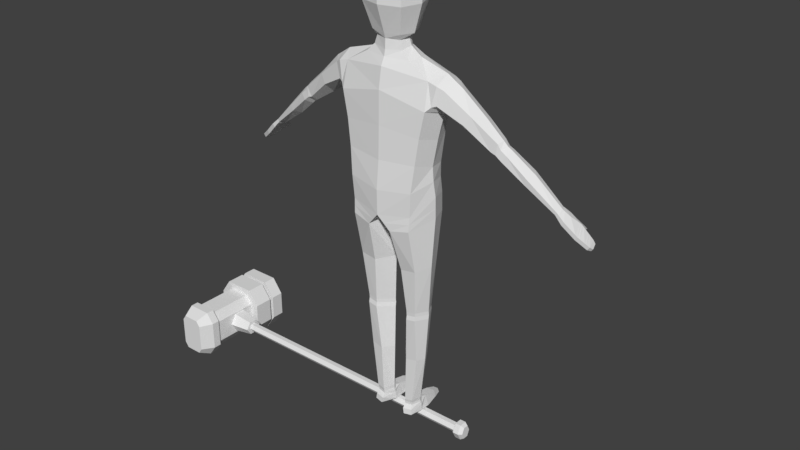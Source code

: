 # Source: PlayerRun.blend  (saved by Blender 2.78.0; exported with 4.5.12 LTS)
import bpy
from mathutils import Matrix  # noqa: F401  (used for matrix-valued properties, if any)

bpy.ops.wm.read_factory_settings(use_empty=True)
scene = bpy.context.scene
scene.name = 'Scene'

# ---- collections
col_collection_1 = bpy.data.collections.new('Collection 1'); scene.collection.children.link(col_collection_1)

# ---- materials (node trees are filled in below, after node groups)
mat_material = bpy.data.materials.new('Material')
mat_material.alpha_threshold = 0.0
mat_material.use_transparent_shadow = False
mat_material.roughness = 0.5
mat_material.line_color = (0.0, 0.0, 0.0, 1.0)
mat_material_001 = bpy.data.materials.new('Material.001')
mat_material_001.alpha_threshold = 0.0
mat_material_001.use_transparent_shadow = False
mat_material_001.roughness = 0.5
mat_material_001.line_color = (0.0, 0.0, 0.0, 1.0)

# ---- material node trees

# ---- world
world_world = bpy.data.worlds.new('World'); scene.world = world_world
world_world.color = (0.05088, 0.05088, 0.05088)
world_world.use_sun_shadow = False
world_world.sun_shadow_jitter_overblur = 0.0
world_world.cycles.sampling_method = 'MANUAL'

# ---- meshes
me_cube = bpy.data.meshes.new('Cube')
me_cube.from_pydata([(0.07478, 0.08007, 1.629), (0.08339, -0.08027, 1.629), (0.0714, 0.08007, 1.738), (0.08254, -0.08027, 1.738), (0.0, 0.1014, 1.629), (0.0, -0.1016, 1.629), (0.0, 0.1014, 1.738), (0.0, -0.1016, 1.738), (0.05666, 0.04979, 1.797), (0.05517, -0.05839, 1.806), (0.0, 0.06744, 1.805), (0.0, -0.06962, 1.815), (0.04394, 0.06582, 1.525), (0.06033, -0.05498, 1.528), (0.0, 0.07853, 1.525), (0.0, -0.06651, 1.525), (0.1059, -0.0001039, 1.629), (0.1061, -0.000104, 1.738), (0.07341, -0.004116, 1.806), (0.0, -0.000104, 1.828), (0.07509, -0.0001039, 1.525), (0.06316, -0.0008978, 1.481), (0.05145, -0.001138, 1.51), (0.0493, -0.04318, 1.506), (0.03833, 0.02794, 1.51), (0.0, 0.03567, 1.51), (0.0, -0.06052, 1.507), (0.06164, -0.04247, 1.474), (0.04234, 0.03215, 1.474), (0.0, 0.0411, 1.474), (0.0, -0.06242, 1.469), (0.2149, 0.002166, 1.416), (0.1023, 0.002815, 1.449), (0.08855, -0.04838, 1.446), (0.08613, 0.0435, 1.442), (0.0, 0.06262, 1.444), (0.0, -0.06738, 1.446), (0.2011, 0.00459, 1.275), (0.1755, -0.05373, 1.395), (0.2094, 0.05071, 1.394), (0.0, 0.07258, 1.426), (0.0, -0.0823, 1.417), (0.1796, -0.07596, 1.295), (0.178, 0.07365, 1.307), (0.0, 0.09588, 1.309), (0.0, -0.09568, 1.338), (0.1688, 0.005095, 0.9544), (0.1635, -0.006668, 1.073), (0.1441, -0.08195, 1.093), (0.1389, 0.07105, 1.06), (0.0, 0.08277, 1.043), (0.0, -0.1007, 1.085), (0.2757, 0.005865, 1.376), (0.1268, -0.08559, 0.8961), (0.1332, 0.08838, 0.9378), (0.0, 0.07758, 0.8884), (0.0, -0.1098, 0.878), (0.0, 0.009247, 0.8599), (0.2349, -0.04481, 1.373), (0.2595, 0.04376, 1.365), (0.2315, 0.04996, 1.309), (0.2233, 0.008518, 1.284), (0.213, -0.05512, 1.318), (0.4315, 0.02129, 1.232), (0.4243, -0.003028, 1.225), (0.4194, 0.05107, 1.227), (0.3973, 0.05423, 1.2), (0.3914, 0.0158, 1.177), (0.4012, -0.006931, 1.192), (0.3639, 0.01912, 1.293), (0.3497, 0.05844, 1.28), (0.3293, -0.0248, 1.302), (0.306, -0.03416, 1.269), (0.3063, 0.01062, 1.23), (0.3265, 0.06481, 1.248), (0.4473, 0.02257, 1.216), (0.4354, -0.001857, 1.207), (0.438, 0.04583, 1.21), (0.4141, 0.04843, 1.187), (0.4072, 0.01789, 1.168), (0.4191, -0.006591, 1.186), (0.463, 0.0264, 1.204), (0.4569, 0.0005229, 1.191), (0.4505, 0.05338, 1.198), (0.4267, 0.05607, 1.174), (0.4216, 0.02053, 1.155), (0.44, -0.004323, 1.169), (0.5436, 0.04884, 1.132), (0.5353, 0.01562, 1.12), (0.5227, 0.07897, 1.133), (0.5039, 0.07757, 1.108), (0.5091, 0.04776, 1.087), (0.5248, 0.01612, 1.1), (0.6394, 0.06607, 1.036), (0.6345, 0.04023, 1.03), (0.6298, 0.0853, 1.035), (0.6174, 0.08571, 1.023), (0.6161, 0.06453, 1.014), (0.6279, 0.04, 1.021), (0.1964, -0.06314, 1.312), (0.2117, -0.05483, 1.386), (0.234, 0.04719, 1.383), (0.2023, 0.06179, 1.313), (0.2453, 0.004015, 1.396), (0.2122, 0.006554, 1.28), (0.1647, 0.01236, 0.8679), (0.124, -0.08951, 0.8399), (0.1296, 0.09511, 0.8598), (0.02336, 0.063, 0.8357), (0.04788, -0.09991, 0.8239), (0.003721, 0.01236, 0.8485), (0.1254, -0.08755, 0.868), (0.1667, 0.008729, 0.9111), (0.1314, 0.09175, 0.8988), (0.01469, 0.06975, 0.8644), (0.02394, -0.1049, 0.851), (0.002552, 0.01082, 0.8563), (0.1528, 0.008702, 0.6725), (0.1239, -0.05145, 0.6631), (0.1214, 0.07792, 0.6665), (0.04813, 0.0708, 0.6758), (0.06189, -0.05351, 0.6548), (0.01129, 0.009299, 0.6638), (0.1313, 0.02267, 0.4707), (0.1101, -0.03234, 0.4776), (0.1074, 0.06872, 0.4682), (0.06774, 0.06538, 0.4754), (0.07298, -0.03446, 0.4717), (0.02696, 0.02267, 0.4644), (0.1317, 0.024, 0.4563), (0.1104, -0.03133, 0.4633), (0.1076, 0.07044, 0.4537), (0.06762, 0.06707, 0.461), (0.07291, -0.03346, 0.4573), (0.02666, 0.024, 0.45), (0.1322, 0.02145, 0.4387), (0.1107, -0.03423, 0.4457), (0.1079, 0.0683, 0.4361), (0.06752, 0.06491, 0.4434), (0.07286, -0.03639, 0.4397), (0.02636, 0.02145, 0.4323), (0.1204, 0.01913, 0.2575), (0.1069, -0.01755, 0.2622), (0.09866, 0.05795, 0.2529), (0.05926, 0.05494, 0.26), (0.06065, -0.02218, 0.2537), (0.02632, 0.01741, 0.2559), (0.09619, 0.02446, 0.07028), (0.08525, -0.01486, 0.06751), (0.07786, 0.04964, 0.07347), (0.0546, 0.04716, 0.07335), (0.05416, -0.01888, 0.06423), (0.03561, 0.02446, 0.06674), (0.6651, 0.07788, 1.012), (0.6645, 0.03967, 1.004), (0.6488, 0.106, 1.011), (0.6342, 0.1065, 0.9967), (0.6444, 0.07723, 0.9947), (0.6546, 0.03919, 0.9917), (0.692, 0.1062, 0.9813), (0.7107, 0.0529, 0.9606), (0.6633, 0.1193, 0.9897), (0.6487, 0.1198, 0.975), (0.6742, 0.1091, 0.9656), (0.7008, 0.05241, 0.9483), (0.7352, 0.1133, 0.9362), (0.7492, 0.06875, 0.9304), (0.7212, 0.1136, 0.9257), (0.7396, 0.06829, 0.9184), (0.7442, 0.1118, 0.925), (0.7538, 0.08293, 0.9204), (0.7338, 0.112, 0.9173), (0.7467, 0.08258, 0.9115), (0.6902, 0.1322, 0.9635), (0.6837, 0.1329, 0.9577), (0.7015, 0.1274, 0.9603), (0.6917, 0.1274, 0.9523), (0.8185, 0.2633, 0.7697), (0.09323, 0.02537, 0.05561), (0.08251, -0.01266, 0.05485), (0.0791, 0.04891, 0.06135), (0.05155, 0.04659, 0.06124), (0.05349, -0.01642, 0.05179), (0.03666, 0.02537, 0.0523), (0.09363, 0.02638, 0.04544), (0.08252, -0.0123, 0.04462), (0.0822, 0.0508, 0.05142), (0.04711, 0.0484, 0.0513), (0.05242, -0.0162, 0.04145), (0.03498, 0.02638, 0.04201), (0.09645, 0.03023, 0.03148), (0.08656, -0.02207, 0.02849), (0.08267, 0.06995, 0.04561), (0.0446, 0.06679, 0.0455), (0.05175, -0.02839, 0.02483), (0.03388, 0.0298, 0.02668), (0.09719, 0.03178, 0.004373), (0.08884, -0.0243, 0.006227), (0.09483, 0.0761, 0.000829), (0.03234, 0.07182, 0.000685), (0.05651, -0.03016, 0.002824), (0.03216, 0.03137, -0.0005031), (0.08019, 0.1302, 0.03331), (0.04592, 0.1263, 0.03318), (0.08077, 0.1388, 0.000829), (0.03272, 0.1345, 0.000685), (0.06965, 0.1664, 0.0203), (0.05035, 0.1642, 0.02022), (0.0735, 0.1696, 0.003011), (0.04643, 0.1672, 0.00293), (0.1348, 0.07657, 1.002), (0.0, 0.08188, 0.9648), (0.1662, -0.004592, 1.017), (0.0, -0.1115, 0.9744), (0.1328, -0.08941, 0.9888), (0.1548, 0.07321, 1.183), (0.0, 0.09019, 1.176), (0.1787, -0.0001747, 1.174), (0.0, -0.09731, 1.211), (0.1582, -0.07809, 1.194), (0.6996, 0.1075, 0.9733), (0.6825, 0.1098, 0.9586), (0.7175, 0.05569, 0.9553), (0.7076, 0.05521, 0.9431), (0.6879, 0.1019, 0.986), (0.6611, 0.1173, 0.993), (0.7037, 0.0509, 0.9672), (0.6938, 0.05042, 0.9549), (0.6697, 0.1042, 0.97), (0.6465, 0.1177, 0.9783), (0.6714, 0.1232, 0.9818), (0.6593, 0.1238, 0.9698), (0.6795, 0.1146, 0.9615), (0.6949, 0.1126, 0.9749), (0.7167, 0.1103, 0.9555), (0.7327, 0.06197, 0.9433), (0.723, 0.06149, 0.9312), (0.7011, 0.1116, 0.9428), (0.7237, 0.1114, 0.9483), (0.7389, 0.06451, 0.9385), (0.7292, 0.06404, 0.9264), (0.7086, 0.1124, 0.9364), (0.6341, 0.06511, 1.041), (0.6239, 0.08495, 1.041), (0.629, 0.03886, 1.035), (0.6221, 0.03867, 1.025), (0.6101, 0.0636, 1.018), (0.6111, 0.08526, 1.028), (0.635, 0.09096, 1.029), (0.622, 0.09139, 1.016), (0.6238, 0.068, 1.009), (0.6465, 0.06929, 1.029), (0.6427, 0.04008, 1.023), (0.6352, 0.03977, 1.013)], [], [(16, 17, 3, 1), (2, 0, 4, 6), (1, 3, 7, 5), (7, 3, 9, 11), (16, 1, 13, 20), (18, 19, 11, 9), (17, 2, 8, 18), (2, 6, 10, 8), (13, 15, 26, 23), (1, 5, 15, 13), (4, 0, 12, 14), (14, 12, 24, 25), (3, 17, 18, 9), (8, 10, 19, 18), (0, 16, 20, 12), (0, 2, 17, 16), (24, 22, 21, 28), (25, 24, 28, 29), (12, 20, 22, 24), (20, 13, 23, 22), (28, 21, 32, 34), (29, 28, 34, 35), (23, 26, 30, 27), (22, 23, 27, 21), (35, 34, 39, 40), (32, 33, 38, 31), (27, 30, 36, 33), (21, 27, 33, 32), (102, 101, 59, 60), (38, 41, 45, 42), (34, 32, 31, 39), (33, 36, 41, 38), (215, 217, 47, 49), (216, 215, 49, 50), (40, 39, 43, 44), (100, 99, 62, 58), (210, 212, 46, 54), (211, 210, 54, 55), (219, 218, 51, 48), (217, 219, 48, 47), (116, 114, 108, 110), (115, 116, 110, 109), (214, 213, 56, 53), (212, 214, 53, 46), (69, 71, 64, 63), (70, 69, 63, 65), (101, 103, 52, 59), (104, 102, 60, 61), (103, 100, 58, 52), (99, 104, 61, 62), (65, 63, 75, 77), (67, 66, 78, 79), (71, 72, 68, 64), (72, 73, 67, 68), (74, 70, 65, 66), (73, 74, 66, 67), (61, 60, 74, 73), (60, 59, 70, 74), (62, 61, 73, 72), (58, 62, 72, 71), (59, 52, 69, 70), (52, 58, 71, 69), (77, 75, 81, 83), (79, 78, 84, 85), (63, 64, 76, 75), (64, 68, 80, 76), (68, 67, 79, 80), (66, 65, 77, 78), (84, 83, 89, 90), (86, 85, 91, 92), (75, 76, 82, 81), (76, 80, 86, 82), (80, 79, 85, 86), (78, 77, 83, 84), (242, 244, 94, 93), (243, 242, 93, 95), (85, 84, 90, 91), (83, 81, 87, 89), (81, 82, 88, 87), (82, 86, 92, 88), (250, 249, 156, 157), (249, 248, 155, 156), (244, 245, 98, 94), (245, 246, 97, 98), (247, 243, 95, 96), (246, 247, 96, 97), (42, 37, 104, 99), (31, 38, 100, 103), (37, 43, 102, 104), (39, 31, 103, 101), (38, 42, 99, 100), (43, 39, 101, 102), (110, 108, 120, 122), (109, 110, 122, 121), (114, 113, 107, 108), (113, 112, 105, 107), (111, 115, 109, 106), (112, 111, 106, 105), (105, 117, 119, 107), (46, 53, 111, 112), (107, 119, 120, 108), (53, 56, 115, 111), (55, 54, 113, 114), (109, 121, 118, 106), (118, 121, 127, 124), (119, 117, 123, 125), (57, 55, 114, 116), (54, 46, 112, 113), (56, 57, 116, 115), (128, 126, 132, 134), (127, 128, 134, 133), (117, 118, 124, 123), (121, 122, 128, 127), (122, 120, 126, 128), (120, 119, 125, 126), (130, 133, 139, 136), (131, 129, 135, 137), (126, 125, 131, 132), (125, 123, 129, 131), (124, 127, 133, 130), (123, 124, 130, 129), (140, 138, 144, 146), (139, 140, 146, 145), (129, 130, 136, 135), (133, 134, 140, 139), (134, 132, 138, 140), (132, 131, 137, 138), (142, 145, 151, 148), (143, 141, 147, 149), (138, 137, 143, 144), (137, 135, 141, 143), (136, 139, 145, 142), (135, 136, 142, 141), (147, 148, 179, 178), (148, 151, 182, 179), (141, 142, 148, 147), (145, 146, 152, 151), (146, 144, 150, 152), (144, 143, 149, 150), (224, 226, 160, 159), (225, 224, 159, 161), (248, 251, 153, 155), (251, 252, 154, 153), (252, 253, 158, 154), (253, 250, 157, 158), (241, 238, 165, 167), (231, 230, 173, 174), (226, 227, 164, 160), (227, 228, 163, 164), (229, 225, 161, 162), (228, 229, 162, 163), (165, 166, 170, 169), (238, 239, 166, 165), (239, 240, 168, 166), (240, 241, 167, 168), (169, 170, 172, 171), (167, 165, 169, 171), (168, 167, 171, 172), (166, 168, 172, 170), (173, 175, 176, 174), (233, 232, 176, 175), (232, 231, 174, 176), (230, 233, 175, 173), (179, 182, 188, 185), (180, 178, 184, 186), (151, 152, 183, 182), (152, 150, 181, 183), (150, 149, 180, 181), (149, 147, 178, 180), (189, 187, 193, 195), (188, 189, 195, 194), (178, 179, 185, 184), (182, 183, 189, 188), (183, 181, 187, 189), (181, 180, 186, 187), (191, 194, 200, 197), (192, 190, 196, 198), (187, 186, 192, 193), (186, 184, 190, 192), (185, 188, 194, 191), (184, 185, 191, 190), (196, 197, 200, 201), (198, 196, 201, 199), (190, 191, 197, 196), (194, 195, 201, 200), (195, 193, 199, 201), (198, 199, 205, 204), (202, 204, 208, 206), (193, 192, 202, 203), (199, 193, 203, 205), (192, 198, 204, 202), (207, 206, 208, 209), (203, 202, 206, 207), (205, 203, 207, 209), (204, 205, 209, 208), (106, 118, 117, 105), (47, 48, 214, 212), (48, 51, 213, 214), (50, 49, 210, 211), (49, 47, 212, 210), (37, 42, 219, 217), (42, 45, 218, 219), (44, 43, 215, 216), (43, 37, 217, 215), (164, 163, 221, 223), (160, 164, 223, 222), (159, 160, 222, 220), (163, 159, 220, 221), (157, 156, 229, 228), (156, 155, 225, 229), (158, 157, 228, 227), (154, 158, 227, 226), (155, 153, 224, 225), (153, 154, 226, 224), (161, 159, 233, 230), (163, 162, 231, 232), (159, 163, 232, 233), (162, 161, 230, 231), (223, 221, 237, 236), (222, 223, 236, 235), (220, 222, 235, 234), (221, 220, 234, 237), (236, 237, 241, 240), (235, 236, 240, 239), (234, 235, 239, 238), (237, 234, 238, 241), (91, 90, 247, 246), (90, 89, 243, 247), (92, 91, 246, 245), (88, 92, 245, 244), (89, 87, 242, 243), (98, 97, 250, 253), (94, 98, 253, 252), (93, 94, 252, 251), (95, 93, 251, 248), (96, 95, 248, 249), (97, 96, 249, 250), (87, 88, 244, 242)])
me_cube.materials.append(mat_material)
me_cube.use_remesh_preserve_volume = False
me_cube.use_remesh_preserve_attributes = False
me_cube.use_mirror_vertex_groups = False
me_cube.update()
me_cube_002 = bpy.data.meshes.new('Cube.002')
me_cube_002.from_pydata([(0.0163, 0.009453, -0.2568), (0.0163, -0.009453, -0.2568), (0.0163, 0.009453, 0.8775), (0.0163, -0.009453, 0.8775), (0.0, 0.01957, -0.2568), (0.0, -0.01957, -0.2568), (0.0, 0.01957, 0.8775), (0.0, -0.01957, 0.8775), (0.02902, 0.01782, 0.8775), (0.02902, -0.01782, 0.8775), (0.0, 0.0369, 0.8775), (0.0, -0.0369, 0.8775), (0.04213, 0.0241, 0.9643), (0.04213, -0.0241, 0.9643), (0.0, 0.04988, 0.9643), (0.0, -0.04988, 0.9643), (0.04941, 0.1294, 0.9643), (0.04941, -0.0724, 0.9643), (0.0, 0.1294, 0.9643), (0.0, -0.0724, 0.9643), (0.04941, 0.1294, 1.111), (0.04941, -0.0724, 1.111), (0.0, 0.1294, 1.111), (0.0, -0.0724, 1.111), (0.08723, 0.1294, 0.9913), (0.08723, -0.0724, 0.9913), (0.08723, 0.1294, 1.084), (0.08723, -0.0724, 1.084), (0.05202, -0.0724, 0.9266), (0.0, -0.0724, 0.9266), (0.05202, -0.0724, 1.148), (0.0, -0.0724, 1.148), (0.1154, -0.0724, 0.9719), (0.1154, -0.0724, 1.103), (0.05202, -0.1523, 0.9266), (0.0, -0.1523, 0.9266), (0.05202, -0.1523, 1.148), (0.0, -0.1523, 1.148), (0.1154, -0.1523, 0.9719), (0.1154, -0.1523, 1.103), (0.06034, 0.1294, 0.9557), (0.0, 0.1294, 0.9557), (0.0, 0.1294, 1.119), (0.06034, 0.1294, 1.119), (0.104, 0.1294, 0.9869), (0.104, 0.1294, 1.088), (0.05772, 0.214, 0.986), (0.0, 0.214, 0.986), (0.0, 0.214, 1.089), (0.05772, 0.214, 1.089), (0.08082, 0.214, 1.002), (0.08082, 0.214, 1.073), (0.06034, 0.163, 0.9557), (0.104, 0.163, 0.9869), (0.104, 0.163, 1.088), (0.06034, 0.163, 1.119), (0.0, 0.163, 1.119), (0.0, 0.163, 0.9557), (0.03256, 0.01556, -0.2568), (0.03256, -0.01556, -0.2568), (0.0, 0.03222, -0.2568), (0.0, -0.03222, -0.2568), (0.03256, 0.01556, -0.2804), (0.03256, -0.01556, -0.2804), (0.0, 0.03222, -0.2804), (0.0, -0.03222, -0.2804), (0.02417, 0.0105, -0.2943), (0.02417, -0.0105, -0.2943), (0.0, 0.02174, -0.2943), (0.0, -0.02174, -0.2943), (0.04191, -0.1523, 0.956), (0.0, -0.1523, 0.956), (0.04191, -0.1523, 1.119), (0.0, -0.1523, 1.119), (0.08851, -0.1523, 0.9893), (0.08851, -0.1523, 1.086), (0.04191, -0.1707, 0.956), (0.0, -0.1707, 0.956), (0.04191, -0.1707, 1.119), (0.0, -0.1707, 1.119), (0.08851, -0.1707, 0.9893), (0.08851, -0.1707, 1.086), (0.05202, -0.1707, 0.9266), (0.0, -0.1707, 0.9266), (0.05202, -0.1707, 1.148), (0.0, -0.1707, 1.148), (0.1154, -0.1707, 0.9719), (0.1154, -0.1707, 1.103), (0.05202, -0.2243, 0.9266), (0.0, -0.2243, 0.9266), (0.05202, -0.2243, 1.148), (0.0, -0.2243, 1.148), (0.1154, -0.2243, 0.9719), (0.1154, -0.2243, 1.103)], [], [(0, 2, 3, 1), (2, 0, 4, 6), (1, 3, 7, 5), (2, 6, 10, 8), (4, 0, 58, 60), (8, 10, 14, 12), (7, 3, 9, 11), (3, 2, 8, 9), (15, 13, 17, 19), (11, 9, 13, 15), (9, 8, 12, 13), (17, 25, 32, 28), (13, 12, 16, 17), (12, 14, 18, 16), (20, 22, 23, 21), (20, 26, 45, 43), (26, 24, 44, 45), (25, 24, 26, 27), (17, 16, 24, 25), (19, 17, 28, 29), (20, 21, 27, 26), (32, 33, 39, 38), (33, 30, 36, 39), (21, 23, 31, 30), (25, 27, 33, 32), (27, 21, 30, 33), (38, 39, 75, 74), (39, 36, 72, 75), (29, 28, 34, 35), (28, 32, 38, 34), (30, 31, 37, 36), (54, 53, 50, 51), (53, 52, 46, 50), (16, 18, 41, 40), (24, 16, 40, 44), (22, 20, 43, 42), (46, 49, 51, 50), (46, 47, 48, 49), (56, 55, 49, 48), (52, 57, 47, 46), (55, 54, 51, 49), (43, 45, 54, 55), (40, 41, 57, 52), (42, 43, 55, 56), (44, 40, 52, 53), (45, 44, 53, 54), (59, 61, 65, 63), (0, 1, 59, 58), (1, 5, 61, 59), (63, 65, 69, 67), (58, 59, 63, 62), (60, 58, 62, 64), (66, 67, 69, 68), (62, 63, 67, 66), (64, 62, 66, 68), (72, 73, 79, 78), (70, 74, 80, 76), (34, 38, 74, 70), (35, 34, 70, 71), (36, 37, 73, 72), (75, 72, 78, 81), (74, 75, 81, 80), (71, 70, 76, 77), (79, 85, 84, 78), (78, 84, 87, 81), (81, 87, 86, 80), (76, 80, 86, 82), (77, 76, 82, 83), (82, 86, 92, 88), (84, 85, 91, 90), (87, 84, 90, 93), (86, 87, 93, 92), (83, 82, 88, 89), (93, 90, 88, 92), (89, 88, 90, 91)])
me_cube_002.materials.append(mat_material_001)
me_cube_002.use_remesh_preserve_volume = False
me_cube_002.use_remesh_preserve_attributes = False
me_cube_002.use_mirror_vertex_groups = False
me_cube_002.update()
arm_armature = bpy.data.armatures.new('Armature')  # bones are not reproduced

# ---- objects
ob_playerskeleton = bpy.data.objects.new('PlayerSkeleton', arm_armature)
ob_player = bpy.data.objects.new('Player', me_cube)
ob_cube = bpy.data.objects.new('Cube', me_cube_002)

# ---- transforms, parenting, visibility, modifiers, constraints
ob_playerskeleton.location = (0.0, 0.0, 0.0)
ob_playerskeleton.show_in_front = True
ob_playerskeleton.lineart.crease_threshold = 0.0
ob_player.parent = ob_playerskeleton
ob_player.location = (0.0, 0.0, 0.0)
ob_player.lock_rotations_4d = False
ob_player.empty_display_type = 'ARROWS'
ob_player.lineart.crease_threshold = 0.0
_vg = ob_player.vertex_groups.new(name='root')
_vg = ob_player.vertex_groups.new(name='leg1.r')
for _i, _w in zip([46, 47, 48, 49, 50, 51, 53, 54, 55, 56, 57, 105, 106, 107, 108, 109, 110, 111, 112, 113, 114, 115, 116, 117, 118, 119, 120, 121, 122, 123, 124, 125, 126, 127, 128, 129, 130, 131, 132, 133, 134, 135, 136, 137, 138, 139, 140, 210, 211, 212, 213, 214, 215, 217, 219], [0.7001, 0.1306, 0.08861, 0.1339, 0.05598, 0.05131, 0.8216, 0.7305, 0.4208, 0.504, 0.9364, 0.9554, 0.9469, 0.938, 0.9139, 0.9096, 0.9543, 0.8992, 0.8674, 0.8572, 0.7178, 0.7491, 0.9435, 0.9934, 0.9944, 0.9887, 0.9915, 0.9958, 0.9937, 0.8173, 0.9147, 0.7903, 0.8372, 0.9395, 0.8215, 0.4738, 0.673, 0.4868, 0.6063, 0.6931, 0.4333, 0.1694, 0.1813, 0.2018, 0.2354, 0.1334, 0.1253, 0.3164, 0.1649, 0.2907, 0.1808, 0.2884, 0.009002, 0.02348, 0.004374]): _vg.add([_i], _w, 'REPLACE')
_vg = ob_player.vertex_groups.new(name='leg2.r')
for _i, _w in zip([123, 124, 125, 126, 127, 128, 129, 130, 131, 132, 133, 134, 135, 136, 137, 138, 139, 140, 141, 142, 143, 144, 145, 146, 147, 148, 149, 150, 151, 152, 178, 179, 180, 181, 182, 183, 184, 185, 186, 187, 188, 189, 190, 191, 192, 193, 194, 195, 196, 197, 200, 201], [0.1826, 0.0852, 0.2096, 0.1626, 0.06044, 0.1784, 0.5261, 0.3269, 0.5132, 0.3935, 0.3068, 0.5666, 0.8306, 0.8186, 0.7981, 0.7646, 0.8665, 0.8747, 0.9961, 0.9958, 0.9965, 0.9957, 0.9986, 0.9976, 0.9797, 0.9705, 0.9629, 0.9694, 0.9679, 0.9679, 0.8543, 0.8666, 0.7074, 0.7364, 0.8677, 0.8131, 0.6931, 0.7347, 0.3206, 0.3642, 0.7539, 0.6453, 0.2399, 0.386, 0.02648, 0.05513, 0.4921, 0.2227, 0.06902, 0.2307, 0.2588, 0.05884]): _vg.add([_i], _w, 'REPLACE')
_vg = ob_player.vertex_groups.new(name='foot.r')
for _i, _w in zip([149, 150, 152, 178, 179, 180, 181, 182, 183, 184, 185, 186, 187, 188, 189, 190, 191, 192, 193, 194, 195, 196, 197, 198, 199, 200, 201, 202, 203, 204, 205, 206, 207, 208, 209], [0.02247, 0.007807, 0.00383, 0.1384, 0.09806, 0.289, 0.2511, 0.08906, 0.1521, 0.2934, 0.1925, 0.6736, 0.6056, 0.1616, 0.2786, 1.0, 1.0, 1.0, 1.0, 1.0, 1.0, 1.0, 1.0, 1.0, 1.0, 1.0, 1.0, 1.0, 1.0, 1.0, 1.0, 1.0, 1.0, 1.0, 1.0]): _vg.add([_i], _w, 'REPLACE')
_vg = ob_player.vertex_groups.new(name='torso1')
for _i, _w in zip([37, 42, 45, 46, 47, 48, 49, 50, 51, 53, 54, 55, 56, 57, 105, 106, 107, 108, 109, 110, 111, 112, 113, 114, 115, 116, 210, 211, 212, 213, 214, 215, 216, 217, 218, 219], [0.02156, 0.02427, 0.01032, 0.256, 0.6381, 0.6487, 0.6561, 0.8077, 0.7608, 0.1618, 0.2385, 0.5638, 0.4804, 0.06126, 0.02818, 0.04822, 0.05615, 0.0829, 0.08671, 0.03799, 0.09238, 0.1145, 0.1281, 0.274, 0.2423, 0.05443, 0.5904, 0.7938, 0.5975, 0.7666, 0.6338, 0.1582, 0.1158, 0.203, 0.1499, 0.1907]): _vg.add([_i], _w, 'REPLACE')
_vg = ob_player.vertex_groups.new(name='torso2')
for _i, _w in zip([15, 21, 23, 25, 26, 27, 28, 29, 30, 32, 33, 34, 35, 36, 37, 40, 41, 42, 43, 44, 45, 46, 47, 48, 49, 50, 51, 61, 62, 99, 102, 104, 210, 211, 212, 213, 214, 215, 216, 217, 218, 219], [0.03633, 0.02261, 0.02672, 0.008413, 0.08059, 0.07899, 0.06666, 0.1471, 0.2301, 0.01938, 0.09738, 0.1092, 0.4602, 0.3815, 0.1074, 0.6482, 0.6362, 0.1446, 0.1183, 0.8529, 0.7898, 0.01419, 0.1632, 0.1841, 0.1615, 0.1268, 0.1658, 0.00934, 0.01875, 0.07523, 0.06122, 0.06515, 0.07247, 0.02518, 0.08058, 0.04128, 0.0563, 0.5961, 0.8363, 0.5182, 0.7693, 0.5227]): _vg.add([_i], _w, 'REPLACE')
_vg = ob_player.vertex_groups.new(name='neck')
for _i, _w in zip([12, 13, 14, 15, 20, 21, 22, 23, 24, 25, 26, 27, 28, 29, 30, 32, 33, 34, 35, 36, 40, 41], [0.03248, 0.05327, 0.04385, 0.06057, 0.05147, 0.4381, 0.1281, 0.1236, 0.1207, 0.1194, 0.1034, 0.3455, 0.5131, 0.5532, 0.2442, 0.05355, 0.08505, 0.07103, 0.1031, 0.1141, 0.0625, 0.05549]): _vg.add([_i], _w, 'REPLACE')
_vg = ob_player.vertex_groups.new(name='head')
for _i, _w in zip([0, 1, 2, 3, 4, 5, 6, 7, 8, 9, 10, 11, 12, 13, 14, 15, 16, 17, 18, 19, 20, 21, 22, 23, 24, 25, 26, 27, 28, 29, 30, 32, 33, 34, 35, 36, 41], [0.988, 0.9773, 0.9973, 0.9943, 0.9861, 0.9646, 0.9966, 0.9908, 0.999, 0.9979, 0.9989, 0.9976, 0.9343, 0.8818, 0.9278, 0.8366, 0.9841, 0.9965, 0.9988, 0.9993, 0.9075, 0.2675, 0.7813, 0.728, 0.8063, 0.8189, 0.7118, 0.252, 0.1948, 0.1727, 0.2689, 0.01513, 0.06296, 0.008467, 0.01713, 0.1183, 0.05424]): _vg.add([_i], _w, 'REPLACE')
_vg = ob_player.vertex_groups.new(name='shoulder.r')
for _i, _w in zip([13, 15, 20, 21, 22, 23, 24, 26, 27, 28, 29, 30, 31, 32, 33, 34, 35, 36, 37, 38, 39, 40, 41, 42, 43, 44, 45, 47, 48, 49, 52, 58, 59, 60, 61, 62, 71, 72, 99, 100, 101, 102, 103, 104, 215, 216, 217, 218, 219], [0.02813, 0.0351, 0.007481, 0.2447, 0.0684, 0.09618, 0.04753, 0.07205, 0.2975, 0.2008, 0.07792, 0.1639, 0.9013, 0.8627, 0.7341, 0.7438, 0.2489, 0.2312, 0.5597, 0.9405, 0.9281, 0.1714, 0.1818, 0.7487, 0.7426, 0.08611, 0.1217, 0.05161, 0.06436, 0.02711, 0.1671, 0.8226, 0.182, 0.1586, 0.2555, 0.7709, 0.001114, 0.04693, 0.7915, 0.908, 0.7151, 0.6217, 0.5532, 0.4573, 0.1757, 0.005104, 0.1733, 0.05391, 0.2207]): _vg.add([_i], _w, 'REPLACE')
_vg = ob_player.vertex_groups.new(name='arm1.r')
for _i, _w in zip([31, 37, 39, 42, 43, 52, 58, 59, 60, 61, 62, 63, 64, 65, 66, 67, 68, 69, 70, 71, 72, 73, 74, 75, 76, 77, 78, 79, 80, 81, 82, 83, 84, 85, 86, 99, 100, 101, 102, 103, 104, 215, 217, 219], [0.09053, 0.2895, 0.07062, 0.05934, 0.1157, 0.8312, 0.1659, 0.8157, 0.823, 0.703, 0.1826, 0.9632, 0.9756, 0.9591, 0.9577, 0.9488, 0.9653, 0.9924, 0.9902, 0.9734, 0.9482, 0.9946, 0.9906, 0.7687, 0.8349, 0.746, 0.7688, 0.722, 0.8184, 0.1016, 0.08966, 0.1334, 0.154, 0.1349, 0.09705, 0.1074, 0.07309, 0.2832, 0.3037, 0.4443, 0.4514, 0.02657, 0.06733, 0.02177]): _vg.add([_i], _w, 'REPLACE')
_vg = ob_player.vertex_groups.new(name='arm2.r')
for _i, _w in zip([63, 65, 66, 67, 68, 75, 76, 77, 78, 79, 80, 81, 82, 83, 84, 85, 86, 87, 88, 89, 90, 91, 92, 93, 94, 95, 96, 97, 98, 154, 158, 242, 243, 244, 245, 246, 247, 248, 249, 250, 251, 252, 253], [0.02314, 0.03079, 0.0339, 0.05209, 0.01682, 0.2312, 0.1649, 0.2539, 0.2312, 0.2782, 0.1813, 0.8984, 0.9103, 0.8666, 0.846, 0.8651, 0.9029, 0.9979, 0.997, 0.9945, 0.9944, 0.9977, 0.9973, 0.7379, 0.7352, 0.7501, 0.7553, 0.7709, 0.7128, 0.05398, 0.04298, 0.9583, 0.9648, 0.9325, 0.9264, 0.9713, 0.9696, 0.2591, 0.2468, 0.1485, 0.1957, 0.327, 0.3001]): _vg.add([_i], _w, 'REPLACE')
_vg = ob_player.vertex_groups.new(name='hand.r')
for _i, _w in zip([93, 94, 95, 96, 97, 98, 153, 154, 155, 156, 157, 158, 159, 224, 226, 242, 243, 244, 245, 248, 249, 250, 251, 252, 253], [0.2459, 0.2068, 0.2094, 0.1927, 0.2065, 0.2159, 0.8846, 0.2061, 0.0826, 0.04968, 0.01667, 0.1197, 0.01458, 0.07108, 0.01419, 0.02542, 0.008743, 0.05315, 0.05674, 0.6095, 0.5813, 0.7726, 0.7726, 0.52, 0.5124]): _vg.add([_i], _w, 'REPLACE')
_vg = ob_player.vertex_groups.new(name='finger1.r')
for _i, _w in zip([154, 158, 159, 160, 163, 164, 165, 166, 167, 168, 169, 170, 171, 172, 220, 221, 222, 223, 224, 226, 227, 228, 233, 234, 235, 236, 237, 238, 239, 240, 241], [0.07235, 0.08222, 0.1887, 0.7654, 0.1102, 0.7838, 0.09253, 0.05988, 0.1177, 0.06119, 0.03483, 0.003738, 0.05365, 0.03674, 0.5635, 0.4737, 0.7091, 0.7152, 0.1115, 0.7708, 0.7818, 0.03169, 0.05899, 0.6013, 0.2392, 0.2255, 0.6046, 0.2845, 0.1342, 0.1313, 0.3245]): _vg.add([_i], _w, 'REPLACE')
_vg = ob_player.vertex_groups.new(name='finger2.r')
for _i, _w in zip([160, 164, 165, 166, 167, 168, 169, 170, 171, 172, 177, 220, 221, 222, 223, 226, 227, 234, 235, 236, 237, 238, 239, 240, 241], [0.1353, 0.1313, 0.8943, 0.9371, 0.8628, 0.9343, 0.9516, 0.9709, 0.938, 0.9526, 1.0, 0.06393, 0.06571, 0.2393, 0.2344, 0.06345, 0.06232, 0.3138, 0.7499, 0.758, 0.2857, 0.6752, 0.8592, 0.859, 0.6187]): _vg.add([_i], _w, 'REPLACE')
_vg = ob_player.vertex_groups.new(name='thumb1.r')
for _i, _w in zip([95, 96, 153, 155, 156, 157, 159, 160, 161, 162, 163, 164, 174, 220, 221, 224, 225, 226, 227, 228, 229, 230, 231, 232, 233, 234, 237, 248, 249], [0.02342, 0.0375, 0.05505, 0.8887, 0.8354, 0.03783, 0.2723, 0.009513, 0.8219, 0.9076, 0.2864, 0.01225, 0.01174, 0.1273, 0.1514, 0.576, 0.9262, 0.05198, 0.05801, 0.7825, 0.9199, 0.1312, 0.6986, 0.07381, 0.06299, 0.007774, 0.02254, 0.1239, 0.1476]): _vg.add([_i], _w, 'REPLACE')
_vg = ob_player.vertex_groups.new(name='thumb2.r')
for _i, _w in zip([159, 161, 162, 163, 173, 174, 175, 176, 220, 221, 224, 225, 228, 229, 230, 231, 232, 233, 234, 237, 241], [0.4848, 0.1621, 0.06449, 0.5758, 0.9966, 0.9659, 0.991, 0.9907, 0.2279, 0.2993, 0.225, 0.05544, 0.1366, 0.03408, 0.862, 0.2779, 0.8966, 0.8613, 0.05161, 0.06974, 0.02136]): _vg.add([_i], _w, 'REPLACE')
_vg = ob_player.vertex_groups.new(name='shoulder.l')
for _i, _w in zip([26, 29, 30, 34, 35, 36, 40, 41], [0.01184, 0.04853, 0.08957, 0.02066, 0.1542, 0.1497, 0.09333, 0.06007]): _vg.add([_i], _w, 'REPLACE')
_vg = ob_player.vertex_groups.new(name='arm1.l')
_vg = ob_player.vertex_groups.new(name='arm2.l')
_vg = ob_player.vertex_groups.new(name='hand.l')
_vg = ob_player.vertex_groups.new(name='finger1.l')
_vg = ob_player.vertex_groups.new(name='finger2.l')
_vg = ob_player.vertex_groups.new(name='thumb1.l')
_vg = ob_player.vertex_groups.new(name='thumb2.l')
_vg = ob_player.vertex_groups.new(name='leg1.l')
_vg = ob_player.vertex_groups.new(name='leg2.l')
_vg = ob_player.vertex_groups.new(name='foot.l')
_vg = ob_player.vertex_groups.new(name='hand_ik_r')
_vg = ob_player.vertex_groups.new(name='elbow_pole.r')
_vg = ob_player.vertex_groups.new(name='foot_ik.l')
_vg = ob_player.vertex_groups.new(name='knee_pull.l')
_vg = ob_player.vertex_groups.new(name='foot_ik.r')
_vg = ob_player.vertex_groups.new(name='knee_pull.r')
_vg = ob_player.vertex_groups.new(name='hand_ik_l')
_vg = ob_player.vertex_groups.new(name='elbow_pole.l')
_m = ob_player.modifiers.new('Mirror', 'MIRROR')
_m.use_clip = True
_m = ob_player.modifiers.new('Armature', 'ARMATURE')
_m.object = ob_playerskeleton
ob_cube.location = (3.842e-08, 0.05432, -0.02113)
ob_cube.rotation_euler = (1.571, -4.712, -1.571)
ob_cube.lock_rotations_4d = False
ob_cube.empty_display_type = 'ARROWS'
ob_cube.lineart.crease_threshold = 0.0
_m = ob_cube.modifiers.new('Mirror', 'MIRROR')
_m.use_clip = True
_c = ob_cube.constraints.new('CHILD_OF'); _c.name = 'Child Of'
_c.target = ob_playerskeleton
_c.subtarget = 'hand.r'
_c.set_inverse_pending = False

# ---- collection membership
col_collection_1.objects.link(ob_playerskeleton)
col_collection_1.objects.link(ob_player)
col_collection_1.objects.link(ob_cube)

# ---- scene / render settings (as saved in the file)
scene.frame_start = 0; scene.frame_end = 24; scene.frame_set(1)
scene.render.engine = 'BLENDER_EEVEE_NEXT'
scene.render.resolution_percentage = 50
scene.render.dither_intensity = 0.0
scene.cycles.use_denoising = False
scene.cycles.samples = 128
scene.cycles.sampling_pattern = 'TABULATED_SOBOL'
scene.cycles.light_sampling_threshold = 0.0
scene.cycles.use_adaptive_sampling = False
scene.cycles.use_light_tree = False
scene.cycles.blur_glossy = 0.0
scene.cycles.sample_clamp_indirect = 0.0
scene.view_settings.view_transform = 'Standard'
bpy.context.view_layer.update()

# ---- added for rendering (the .blend has no active camera and no usable light): camera, sun
cam_auto = bpy.data.cameras.new('AutoCamera')
cam_auto.lens = 50.0
cam_auto.sensor_width = 36.0
cam_auto.clip_end = 1000.0
ob_auto_camera = bpy.data.objects.new('AutoCamera', cam_auto)
scene.collection.objects.link(ob_auto_camera)
ob_auto_camera.location = (2.29287, -2.73649, 2.62257)
ob_auto_camera.rotation_euler = (1.09748, -7.21219e-08, 0.694738)
scene.camera = ob_auto_camera
light_auto_sun = bpy.data.lights.new('AutoSun', 'SUN')
light_auto_sun.energy = 3.0
light_auto_sun.angle = 0.0523599
ob_auto_sun = bpy.data.objects.new('AutoSun', light_auto_sun)
scene.collection.objects.link(ob_auto_sun)
ob_auto_sun.rotation_euler = (0.872665, 0.174533, 0.523599)
bpy.context.view_layer.update()
